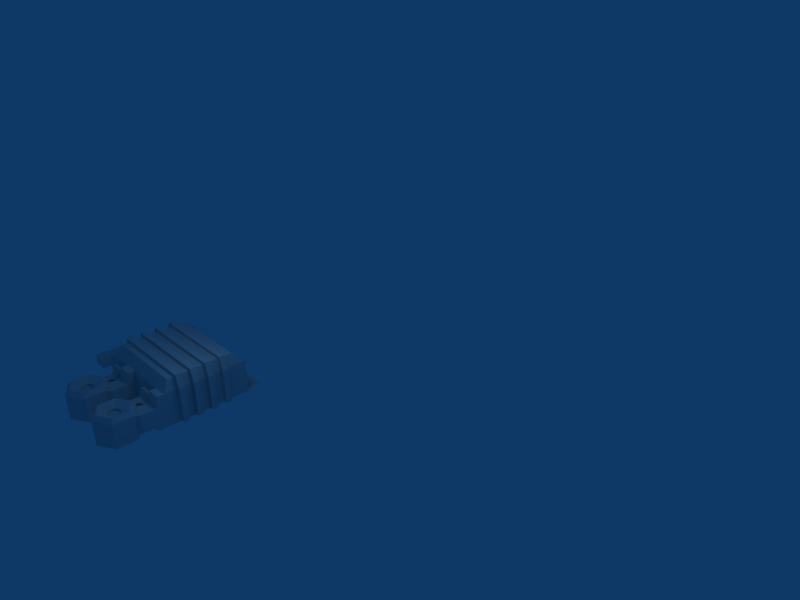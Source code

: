 # Source: model.blend  (saved by Blender 2.48.1; exported with 4.5.12 LTS)
import bpy
from mathutils import Matrix  # noqa: F401  (used for matrix-valued properties, if any)

bpy.ops.wm.read_factory_settings(use_empty=True)
scene = bpy.context.scene
scene.name = 'Scene'

# ---- collections
col_collection_1 = bpy.data.collections.new('Collection 1'); scene.collection.children.link(col_collection_1)

# ---- materials (node trees are filled in below, after node groups)
mat_material = bpy.data.materials.new('Material')
mat_material.alpha_threshold = 0.0
mat_material.roughness = 0.5
mat_material.line_color = (0.0, 0.0, 0.0, 1.0)

# ---- material node trees

# ---- world
world_world = bpy.data.worlds.new('World'); scene.world = world_world
world_world.color = (0.05656, 0.2208, 0.4)
world_world.use_sun_shadow = False
world_world.sun_shadow_jitter_overblur = 0.0
world_world.cycles.sampling_method = 'MANUAL'
world_world.cycles.sample_map_resolution = 256

# ---- cameras
cam_camera = bpy.data.cameras.new('Camera')
cam_camera.passepartout_alpha = 0.2
cam_camera.clip_end = 100.0
cam_camera.lens = 35.0
cam_camera.ortho_scale = 7.314
cam_camera.show_passepartout = False
cam_camera.show_safe_areas = True
cam_camera.dof.focus_distance = 0.0
cam_camera.dof.aperture_fstop = 128.0

# ---- lights
light_spot = bpy.data.lights.new('Spot', 'POINT')
light_spot.transmission_factor = 0.0
light_spot.cutoff_distance = 30.0
light_spot.energy = 100.0
light_spot.shadow_buffer_clip_start = 1.001
light_spot.shadow_soft_size = 1.0
light_spot.shadow_maximum_resolution = 0.006
light_spot.use_absolute_resolution = True
light_spot.cycles.use_multiple_importance_sampling = False

# ---- meshes
me_cube_001 = bpy.data.meshes.new('Cube.001')
me_cube_001.from_pydata([(4.731, -2.31, 0.7095), (4.208, -2.31, 0.01421), (5.095, -2.31, 0.7095), (5.185, -2.31, 0.01421), (4.208, -4.05, 0.01421), (4.731, -4.05, 0.7095), (5.185, -4.05, 0.01421), (5.095, -4.05, 0.7095), (5.095, -0.7849, 0.7095), (5.185, -0.7849, 0.01421), (4.731, -0.7849, 0.7095), (4.208, -0.7849, 0.01421), (5.185, 0.9551, 0.01421), (5.095, 0.9551, 0.7095), (4.208, 0.9551, 0.01421), (4.731, 0.9551, 0.7095), (-2.529, 4.309, 0.01054), (-3.701, 4.986, 0.01054), (-4.874, 4.309, 0.01054), (-4.874, 2.955, 0.01054), (-3.701, 2.278, 0.01054), (-2.529, 2.955, 0.01054), (-3.33, 3.418, 1.678), (-2.763, 3.09, 1.949), (-2.529, 2.955, 1.678), (-3.701, 3.204, 1.678), (-3.701, 2.549, 1.949), (-3.701, 2.278, 1.678), (-4.072, 3.418, 1.678), (-4.64, 3.09, 1.949), (-4.874, 2.955, 1.678), (-4.072, 3.846, 1.678), (-4.64, 4.174, 1.949), (-4.874, 4.309, 1.678), (-3.701, 4.06, 1.678), (-3.701, 4.715, 1.949), (-3.701, 4.986, 1.678), (-3.33, 3.846, 1.678), (-2.763, 4.174, 1.949), (-2.529, 4.309, 1.678), (-3.701, 3.632, 1.532), (-3.33, 3.846, 1.532), (-3.701, 4.06, 1.532), (-4.072, 3.846, 1.532), (-4.072, 3.418, 1.532), (-3.701, 3.204, 1.532), (-3.33, 3.418, 1.532), (-3.415, 2.443, 0.5418), (-3.415, 2.443, 1.311), (-2.815, 2.79, 1.311), (-2.815, 2.79, 0.5418), (-3.263, 2.223, 0.5418), (-2.649, 2.56, 0.5418), (-2.649, 2.56, 1.311), (-3.263, 2.223, 1.311), (-3.269, 1.951, 1.311), (-3.269, 1.951, 0.5418), (-2.649, 1.951, 1.311), (-2.649, 1.951, 0.5418), (-4.768, 2.894, 1.543), (-3.807, 2.339, 1.543), (-3.807, 2.339, 0.31), (-4.768, 2.894, 0.31), (-4.926, 2.621, 0.31), (-3.964, 2.067, 0.31), (-3.964, 2.067, 1.543), (-4.926, 2.621, 1.543), (-4.924, 1.951, 1.543), (-3.967, 1.951, 1.543), (-3.967, 1.951, 0.31), (-4.924, 1.951, 0.31), (-4.924, 1.717, 0.01039), (-3.967, 1.717, 0.01039), (-3.967, 1.717, 1.543), (-4.924, 1.717, 1.543), (-4.924, 1.599, 1.543), (-3.967, 1.599, 1.543), (-3.967, 1.599, 0.01039), (-4.924, 1.599, 0.01039), (-4.924, 1.467, 0.01039), (-3.967, 1.467, 0.01039), (-3.967, 1.467, 2.279), (-4.924, 1.467, 2.279), (-4.924, 1.05, 2.279), (-3.967, 1.052, 2.279), (-3.967, 1.052, 0.01039), (-4.924, 1.05, 0.01039), (-2.638, 1.718, 0.5418), (-2.638, 1.718, 1.311), (-3.794, 1.718, 0.5418), (-3.794, 1.718, 1.311), (-3.794, 1.604, 1.311), (-3.794, 1.604, 0.0107), (-2.638, 1.604, 1.311), (-2.638, 1.604, 0.0107), (-2.638, 1.38, 0.0107), (-2.638, 1.38, 1.85), (-3.794, 1.38, 0.0107), (-3.794, 1.38, 1.85), (-2.649, 1.056, 0.0107), (-2.649, 1.056, 1.85), (-3.779, 1.051, 0.0107), (-3.779, 1.051, 1.85), (-2.442, 1.05, 0.01039), (-2.442, 1.05, 2.279), (-4.924, -4.559, 2.279), (-4.924, -4.559, 0.01039), (-1.845, -3.788, 3.026), (-4.707, -3.788, 3.026), (-4.707, 0.6146, 3.026), (-1.845, 0.6146, 3.026), (-1.845, 0.1744, 3.026), (-4.707, 0.1744, 3.026), (-4.924, 0.1813, 2.279), (-4.924, 0.1813, 0.01039), (-1.845, -0.2218, 3.026), (-4.707, -0.2218, 3.026), (-4.924, -0.2294, 2.279), (-4.924, -0.2294, 0.01039), (-1.845, -0.7923, 3.026), (-4.707, -0.7923, 3.026), (-4.924, -0.7871, 2.279), (-4.924, -0.7871, 0.01039), (-1.845, -1.197, 3.026), (-4.707, -1.197, 3.026), (-4.924, -1.198, 2.279), (-4.924, -1.198, 0.01039), (-1.845, -1.767, 3.026), (-4.707, -1.767, 3.026), (-4.924, -1.768, 2.279), (-4.924, -1.768, 0.01039), (-1.845, -2.151, 3.026), (-4.707, -2.151, 3.026), (-4.924, -2.153, 2.279), (-4.924, -2.153, 0.01039), (-1.845, -2.773, 3.026), (-4.707, -2.773, 3.026), (-4.924, -2.774, 2.279), (-4.924, -2.774, 0.01039), (-1.845, -3.158, 3.026), (-4.707, -3.158, 3.026), (-4.924, -3.157, 2.279), (-4.924, -3.157, 0.01039), (-1.845, -3.158, 3.236), (-4.944, -3.158, 3.236), (-5.211, -3.157, 2.364), (-5.211, -3.157, 0.0104), (-5.211, -2.774, 0.0104), (-1.845, -2.773, 3.236), (-4.944, -2.773, 3.236), (-5.211, -2.774, 2.364), (-1.845, -2.151, 3.236), (-4.944, -2.151, 3.236), (-5.211, -2.153, 2.364), (-5.211, -2.153, 0.0104), (-5.211, -1.768, 0.0104), (-1.845, -1.767, 3.236), (-4.944, -1.767, 3.236), (-5.211, -1.768, 2.364), (-1.845, -1.197, 3.236), (-4.944, -1.197, 3.236), (-5.211, -1.198, 2.364), (-5.211, -1.198, 0.0104), (-5.211, -0.7871, 0.0104), (-1.845, -0.7923, 3.236), (-4.944, -0.7923, 3.236), (-5.211, -0.7871, 2.364), (-1.845, -0.2218, 3.236), (-4.944, -0.2218, 3.236), (-5.211, -0.2294, 2.364), (-5.211, -0.2294, 0.0104), (-5.211, 0.1813, 0.0104), (-1.845, 0.1744, 3.236), (-4.944, 0.1744, 3.236), (-5.211, 0.1813, 2.364), (-4.513, -4.071, 2.744), (-1.845, -4.071, 2.744), (-4.689, -4.56, 0.07807), (-1.845, -4.56, 0.07807), (-4.689, -4.56, 2.284), (-4.689, -3.919, 2.139), (-1.845, -3.919, 2.139), (-1.845, -3.919, 0.08668), (-4.689, -3.919, 0.08668), (-1.845, -3.718, 2.47), (-4.513, -3.718, 2.47), (-1.845, -5.156, 0.0696), (-4.689, -5.156, 0.0696), (-4.924, -5.617, 0.001913), (-1.845, -5.617, 0.001913), (-4.689, 0.5341, 0.08668), (-1.845, 0.5341, 0.08668), (-1.845, 0.5341, 2.139), (-4.689, 0.5341, 2.139), (0.9981, 0.5341, 2.139), (0.9981, 0.5341, 0.08668), (1.233, -5.617, 0.001913), (0.9981, -5.156, 0.0696), (0.8222, -3.718, 2.47), (0.9981, -3.919, 0.08668), (0.9981, -3.919, 2.139), (0.9981, -4.56, 2.284), (0.9981, -4.56, 0.07807), (0.8222, -4.071, 2.744), (1.508, 0.1814, 2.504), (1.253, 0.1744, 3.236), (1.508, -0.2238, 2.504), (1.253, -0.2218, 3.236), (1.508, -0.7871, 2.504), (1.253, -0.7923, 3.236), (1.508, -1.198, 2.504), (1.253, -1.197, 3.236), (1.508, -1.768, 2.504), (1.253, -1.767, 3.236), (1.508, -2.153, 2.504), (1.253, -2.151, 3.236), (1.508, -2.774, 2.504), (1.253, -2.773, 3.236), (1.508, -3.157, 2.504), (1.253, -3.158, 3.236), (1.016, -3.158, 3.026), (1.233, -3.157, 2.279), (1.016, -2.773, 3.026), (1.233, -2.774, 2.279), (1.016, -2.151, 3.026), (1.233, -2.153, 2.279), (1.016, -1.767, 3.026), (1.233, -1.768, 2.279), (1.016, -1.197, 3.026), (1.233, -1.198, 2.279), (1.016, -0.7923, 3.026), (1.233, -0.7871, 2.279), (1.016, -0.2218, 3.026), (1.233, -0.2238, 2.279), (1.016, 0.1744, 3.026), (1.233, 0.1814, 2.279), (1.016, 0.6146, 3.026), (1.016, -3.788, 3.026), (1.233, -4.559, 0.01039), (1.233, -4.559, 2.279), (1.233, 1.05, 2.279), (1.233, 1.05, 0.01039), (-0.1039, 1.051, 1.85), (-0.1039, 1.051, 0.0107), (1.026, 1.056, 1.85), (1.026, 1.056, 0.0107), (-0.1189, 1.38, 1.85), (-0.1189, 1.38, 0.0107), (1.037, 1.38, 1.85), (1.037, 1.38, 0.0107), (1.037, 1.604, 0.0107), (1.037, 1.604, 1.311), (-0.1189, 1.604, 0.0107), (-0.1189, 1.604, 1.311), (-0.1189, 1.718, 1.311), (-0.1189, 1.718, 0.5418), (1.037, 1.718, 1.311), (1.037, 1.718, 0.5418), (-1.249, 1.05, 0.01039), (-0.2919, 1.052, 0.01039), (-0.2919, 1.052, 2.279), (-1.249, 1.05, 2.279), (-1.249, 1.467, 2.279), (-0.2919, 1.467, 2.279), (-0.2919, 1.467, 0.01039), (-1.249, 1.467, 0.01039), (-1.249, 1.599, 0.01039), (-0.2919, 1.599, 0.01039), (-0.2919, 1.599, 1.543), (-1.249, 1.599, 1.543), (-1.249, 1.717, 1.543), (-0.2919, 1.717, 1.543), (-0.2919, 1.717, 0.01039), (-1.249, 1.717, 0.01039), (-1.249, 1.951, 0.31), (-0.2919, 1.951, 0.31), (-0.2919, 1.951, 1.543), (-1.249, 1.951, 1.543), (-1.251, 2.621, 1.543), (-0.2898, 2.067, 1.543), (-0.2898, 2.067, 0.31), (-1.251, 2.621, 0.31), (-1.094, 2.894, 0.31), (-0.1325, 2.339, 0.31), (-0.1325, 2.339, 1.543), (-1.094, 2.894, 1.543), (1.026, 1.951, 0.5418), (1.026, 1.951, 1.311), (0.406, 1.951, 0.5418), (0.406, 1.951, 1.311), (0.4116, 2.223, 1.311), (1.026, 2.56, 1.311), (1.026, 2.56, 0.5418), (0.4116, 2.223, 0.5418), (0.8594, 2.79, 0.5418), (0.8594, 2.79, 1.311), (0.2599, 2.443, 1.311), (0.2599, 2.443, 0.5418), (0.3442, 3.418, 1.532), (-0.02671, 3.204, 1.532), (-0.3976, 3.418, 1.532), (-0.3976, 3.846, 1.532), (-0.02671, 4.06, 1.532), (0.3442, 3.846, 1.532), (-0.02671, 3.632, 1.532), (1.146, 4.309, 1.678), (0.9114, 4.174, 1.949), (0.3442, 3.846, 1.678), (-0.02671, 4.986, 1.678), (-0.02671, 4.715, 1.949), (-0.02671, 4.06, 1.678), (-1.199, 4.309, 1.678), (-0.9649, 4.174, 1.949), (-0.3976, 3.846, 1.678), (-1.199, 2.955, 1.678), (-0.9649, 3.09, 1.949), (-0.3976, 3.418, 1.678), (-0.02671, 2.278, 1.678), (-0.02671, 2.549, 1.949), (-0.02671, 3.204, 1.678), (1.146, 2.955, 1.678), (0.9114, 3.09, 1.949), (0.3442, 3.418, 1.678), (1.146, 2.955, 0.01054), (-0.02671, 2.278, 0.01054), (-1.199, 2.955, 0.01054), (-1.199, 4.309, 0.01054), (-0.02671, 4.986, 0.01054), (1.146, 4.309, 0.01054), (2.494, 0.9952, 0.05463), (2.494, 0.9952, 1.756), (2.494, -4.615, 1.756), (2.494, -4.615, 0.05463), (2.493, 0.1261, 1.756), (2.494, 0.1261, 0.05463), (2.493, -0.2792, 1.756), (2.494, -0.2792, 0.05463), (2.493, -0.8424, 1.756), (2.494, -0.8424, 0.05463), (2.493, -1.253, 1.756), (2.494, -1.253, 0.05463), (2.493, -1.823, 1.756), (2.494, -1.823, 0.05463), (2.493, -2.209, 1.756), (2.494, -2.209, 0.05463), (2.494, -2.829, 1.756), (2.494, -2.829, 0.05463), (2.494, -3.212, 1.756), (2.494, -3.212, 0.05463), (2.781, -3.212, 0.05464), (2.781, -2.829, 0.05464), (2.781, -2.209, 0.05464), (2.781, -1.823, 0.05464), (2.781, -1.253, 0.05464), (2.781, -0.8424, 0.05464), (2.781, -0.2792, 0.05464), (2.781, 0.1261, 0.05464)], [], [(0, 2, 3, 1), (5, 0, 1, 4), (2, 7, 6, 3), (0, 5, 7, 2), (8, 13, 15, 10), (13, 8, 9, 12), (10, 15, 14, 11), (15, 13, 12, 14), (8, 10, 11, 9), (21, 16, 39, 24), (18, 19, 30, 33), (17, 18, 33, 36), (16, 17, 36, 39), (36, 35, 38, 39), (35, 34, 37, 38), (33, 32, 35, 36), (32, 31, 34, 35), (30, 29, 32, 33), (29, 28, 31, 32), (27, 26, 29, 30), (26, 25, 28, 29), (24, 23, 26, 27), (23, 22, 25, 26), (39, 38, 23, 24), (38, 37, 22, 23), (37, 34, 42, 41), (34, 31, 43, 42), (31, 28, 44, 43), (28, 25, 45, 44), (25, 22, 46, 45), (22, 37, 41, 46), (42, 40, 41), (46, 41, 40), (46, 40, 45), (45, 40, 44), (43, 40, 42), (44, 40, 43), (27, 20, 47, 48), (24, 27, 48, 49), (21, 24, 49, 50), (20, 21, 50, 47), (50, 49, 53, 52), (49, 48, 54, 53), (48, 47, 51, 54), (54, 51, 56, 55), (53, 54, 55, 57), (52, 53, 57, 58), (30, 19, 62, 59), (27, 30, 59, 60), (20, 27, 60, 61), (19, 20, 61, 62), (61, 60, 65, 64), (60, 59, 66, 65), (59, 62, 63, 66), (66, 63, 70, 67), (65, 66, 67, 68), (64, 65, 68, 69), (70, 69, 72, 71), (69, 68, 73, 72), (68, 67, 74, 73), (67, 70, 71, 74), (74, 71, 78, 75), (73, 74, 75, 76), (72, 73, 76, 77), (77, 76, 81, 80), (76, 75, 82, 81), (75, 78, 79, 82), (82, 79, 86, 83), (81, 82, 83, 84), (80, 81, 84, 85), (58, 57, 88, 87), (57, 55, 90, 88), (55, 56, 89, 90), (90, 89, 92, 91), (88, 90, 91, 93), (87, 88, 93, 94), (89, 87, 94, 92), (94, 93, 96, 95), (93, 91, 98, 96), (91, 92, 97, 98), (95, 96, 100, 99), (96, 98, 102, 100), (98, 97, 101, 102), (101, 99, 100, 102), (85, 84, 104, 103), (83, 109, 84), (84, 109, 110), (84, 110, 104), (86, 114, 113, 83), (83, 113, 112, 109), (109, 112, 111, 110), (118, 122, 121, 117), (117, 121, 120, 116), (116, 120, 119, 115), (126, 130, 129, 125), (125, 129, 128, 124), (124, 128, 127, 123), (134, 138, 137, 133), (133, 137, 136, 132), (132, 136, 135, 131), (142, 106, 105, 141), (141, 105, 108, 140), (140, 108, 107, 139), (140, 139, 143, 144), (141, 140, 144, 145), (142, 141, 145, 146), (135, 136, 149, 148), (136, 137, 150, 149), (137, 138, 147, 150), (132, 131, 151, 152), (133, 132, 152, 153), (134, 133, 153, 154), (127, 128, 157, 156), (128, 129, 158, 157), (129, 130, 155, 158), (124, 123, 159, 160), (125, 124, 160, 161), (126, 125, 161, 162), (119, 120, 165, 164), (120, 121, 166, 165), (121, 122, 163, 166), (116, 115, 167, 168), (117, 116, 168, 169), (118, 117, 169, 170), (111, 112, 173, 172), (112, 113, 174, 173), (113, 114, 171, 174), (149, 144, 143, 148), (150, 145, 144, 149), (147, 146, 145, 150), (157, 152, 151, 156), (158, 153, 152, 157), (155, 154, 153, 158), (165, 160, 159, 164), (166, 161, 160, 165), (163, 162, 161, 166), (173, 168, 167, 172), (174, 169, 168, 173), (171, 170, 169, 174), (108, 105, 179, 175), (107, 108, 175, 176), (105, 106, 177, 179), (179, 177, 183, 180), (177, 178, 182, 183), (176, 175, 185, 184), (175, 179, 180, 185), (180, 181, 184, 185), (177, 106, 188, 187), (178, 177, 187, 186), (188, 189, 186, 187), (181, 180, 193, 192), (183, 182, 191, 190), (180, 183, 190, 193), (193, 190, 191, 192), (192, 191, 195, 194), (199, 200, 194, 195), (182, 199, 195, 191), (200, 181, 192, 194), (189, 196, 197, 186), (238, 202, 197, 196), (202, 178, 186, 197), (181, 200, 198, 184), (203, 176, 184, 198), (201, 203, 198, 200), (178, 202, 199, 182), (202, 201, 200, 199), (238, 239, 201, 202), (239, 237, 203, 201), (237, 107, 176, 203), (206, 204, 205, 207), (172, 167, 207, 205), (210, 208, 209, 211), (164, 159, 211, 209), (214, 212, 213, 215), (156, 151, 215, 213), (218, 216, 217, 219), (148, 143, 219, 217), (235, 234, 205, 204), (234, 111, 172, 205), (232, 233, 206, 207), (115, 232, 207, 167), (231, 230, 209, 208), (230, 119, 164, 209), (228, 229, 210, 211), (123, 228, 211, 159), (227, 226, 213, 212), (226, 127, 156, 213), (224, 225, 214, 215), (131, 224, 215, 151), (223, 222, 217, 216), (222, 135, 148, 217), (220, 221, 218, 219), (139, 220, 219, 143), (139, 107, 237, 220), (239, 221, 220, 237), (131, 135, 222, 224), (223, 225, 224, 222), (123, 127, 226, 228), (227, 229, 228, 226), (115, 119, 230, 232), (231, 233, 232, 230), (110, 111, 234, 236), (235, 240, 236, 234), (260, 236, 240), (260, 110, 236), (261, 110, 260), (259, 260, 240, 241), (243, 245, 244, 242), (246, 247, 243, 242), (248, 246, 242, 244), (249, 248, 244, 245), (253, 252, 247, 246), (251, 253, 246, 248), (250, 251, 248, 249), (255, 257, 250, 252), (257, 256, 251, 250), (256, 254, 253, 251), (254, 255, 252, 253), (289, 288, 255, 254), (287, 289, 254, 256), (286, 287, 256, 257), (264, 263, 260, 259), (263, 262, 261, 260), (262, 265, 258, 261), (269, 266, 265, 262), (268, 269, 262, 263), (267, 268, 263, 264), (272, 271, 268, 267), (271, 270, 269, 268), (270, 273, 266, 269), (277, 274, 273, 270), (276, 277, 270, 271), (275, 276, 271, 272), (274, 275, 272, 273), (280, 279, 276, 275), (279, 278, 277, 276), (278, 281, 274, 277), (285, 282, 281, 278), (284, 285, 278, 279), (283, 284, 279, 280), (325, 324, 283, 282), (324, 317, 284, 283), (317, 314, 285, 284), (314, 325, 282, 285), (292, 291, 287, 286), (291, 290, 289, 287), (290, 293, 288, 289), (296, 297, 293, 290), (295, 296, 290, 291), (294, 295, 291, 292), (324, 323, 294, 297), (323, 320, 295, 294), (320, 317, 296, 295), (317, 324, 297, 296), (300, 304, 301), (301, 304, 302), (299, 304, 300), (298, 304, 299), (298, 303, 304), (302, 304, 303), (322, 307, 303, 298), (319, 322, 298, 299), (316, 319, 299, 300), (313, 316, 300, 301), (310, 313, 301, 302), (307, 310, 302, 303), (306, 307, 322, 321), (305, 306, 321, 320), (321, 322, 319, 318), (320, 321, 318, 317), (318, 319, 316, 315), (317, 318, 315, 314), (315, 316, 313, 312), (314, 315, 312, 311), (312, 313, 310, 309), (311, 312, 309, 308), (309, 310, 307, 306), (308, 309, 306, 305), (328, 327, 308, 305), (327, 326, 311, 308), (326, 325, 314, 311), (323, 328, 305, 320), (104, 110, 261), (103, 104, 261, 258), (241, 240, 330, 329), (239, 238, 332, 331), (240, 235, 333, 330), (233, 231, 337, 335), (229, 227, 341, 339), (225, 223, 345, 343), (221, 239, 331, 347), (218, 221, 347), (223, 216, 345), (214, 225, 343), (227, 212, 341), (210, 229, 339), (231, 208, 337), (206, 233, 335), (235, 204, 333), (216, 218, 347, 345), (212, 214, 343, 341), (208, 210, 339, 337), (204, 206, 335, 333), (333, 335, 355, 356), (337, 339, 353, 354), (341, 343, 351, 352), (345, 347, 349, 350), (334, 333, 356), (335, 336, 355), (338, 337, 354), (339, 340, 353), (342, 341, 352), (343, 344, 351), (346, 345, 350), (347, 348, 349), (347, 331, 332, 348), (343, 345, 346, 344), (339, 341, 342, 340), (335, 337, 338, 336), (330, 333, 334, 329), (4, 6, 7, 5)])
_uv = me_cube_001.uv_layers.new(name='UVTex')
_uv.uv.foreach_set('vector', [0.04373, 0.6763, 0.04377, 0.6885, 0.02058, 0.6916, 0.02048, 0.6589, 0.04103, 0.8919, 0.04086, 0.9505, 0.01719, 0.9505, 0.01737, 0.8919, 0.8668, 0.5136, 0.8669, 0.5722, 0.8436, 0.5723, 0.8435, 0.5137, 0.7215, 0.5723, 0.7213, 0.5137, 0.7334, 0.5136, 0.7336, 0.5722, 0.7357, 0.231, 0.7358, 0.2896, 0.7237, 0.2897, 0.7235, 0.2311, 0.2393, 0.008417, 0.2395, 0.06699, 0.2162, 0.06703, 0.216, 0.008453, 0.7655, 0.8922, 0.7654, 0.9508, 0.7417, 0.9507, 0.7419, 0.8921, 0.6356, 0.6751, 0.6356, 0.6873, 0.6124, 0.6904, 0.6123, 0.6577, 0.2487, 0.6624, 0.2487, 0.6746, 0.2256, 0.6923, 0.2255, 0.6594, 0.8375, 0.9578, 0.7923, 0.9577, 0.7925, 0.9016, 0.8377, 0.9018, 0.4669, 0.9137, 0.5121, 0.9135, 0.5123, 0.9697, 0.4671, 0.9698, 0.02063, 0.838, 0.02048, 0.7965, 0.07613, 0.7963, 0.07628, 0.8378, 0.02071, 0.8751, 0.02063, 0.838, 0.07628, 0.8378, 0.07636, 0.8749, 0.2507, 0.4219, 0.2586, 0.4262, 0.2586, 0.4626, 0.2507, 0.4674, 0.6938, 0.8692, 0.6937, 0.8471, 0.7061, 0.8399, 0.725, 0.8508, 0.07613, 0.7963, 0.08518, 0.8037, 0.0853, 0.8369, 0.07628, 0.8378, 0.3378, 0.8146, 0.3186, 0.8256, 0.3063, 0.8184, 0.3065, 0.7963, 0.5123, 0.9697, 0.5078, 0.979, 0.4717, 0.9791, 0.4671, 0.9698, 0.3378, 0.851, 0.3186, 0.8401, 0.3186, 0.8256, 0.3378, 0.8146, 0.7975, 0.8349, 0.8065, 0.8353, 0.8064, 0.8676, 0.7974, 0.8753, 0.3065, 0.8693, 0.3062, 0.8473, 0.3186, 0.8401, 0.3378, 0.851, 0.3251, 0.4219, 0.3331, 0.4266, 0.3331, 0.4631, 0.3251, 0.4675, 0.7249, 0.8144, 0.706, 0.8255, 0.6936, 0.8183, 0.6936, 0.7962, 0.7925, 0.9016, 0.7972, 0.8921, 0.8333, 0.8923, 0.8377, 0.9018, 0.725, 0.8508, 0.7061, 0.8399, 0.706, 0.8255, 0.7249, 0.8144, 0.2661, 0.3459, 0.2661, 0.3587, 0.2612, 0.3587, 0.2612, 0.3459, 0.2661, 0.3587, 0.2661, 0.3708, 0.2613, 0.3708, 0.2612, 0.3587, 0.2422, 0.2323, 0.2422, 0.2467, 0.2373, 0.2467, 0.2373, 0.2323, 0.2187, 0.3455, 0.2187, 0.3572, 0.2138, 0.3572, 0.2138, 0.3455, 0.2187, 0.3572, 0.2188, 0.3703, 0.2139, 0.3703, 0.2138, 0.3572, 0.3129, 0.2323, 0.3128, 0.2467, 0.3079, 0.2467, 0.308, 0.2323, 0.6393, 0.3673, 0.6269, 0.3745, 0.6269, 0.3601, 0.6146, 0.3673, 0.6269, 0.3601, 0.6269, 0.3745, 0.6146, 0.3673, 0.6269, 0.3745, 0.6146, 0.3817, 0.6146, 0.3817, 0.6269, 0.3745, 0.627, 0.3889, 0.6393, 0.3817, 0.6269, 0.3745, 0.6393, 0.3673, 0.627, 0.3889, 0.6269, 0.3745, 0.6393, 0.3817, 0.7975, 0.8349, 0.7418, 0.8347, 0.7596, 0.8254, 0.7852, 0.8255, 0.7976, 0.7964, 0.7975, 0.8349, 0.7852, 0.8255, 0.7853, 0.8058, 0.742, 0.7962, 0.7976, 0.7964, 0.7853, 0.8058, 0.7596, 0.8057, 0.7418, 0.8347, 0.742, 0.7962, 0.7596, 0.8057, 0.7596, 0.8254, 0.1392, 0.9354, 0.1393, 0.9096, 0.1469, 0.9099, 0.1468, 0.9357, 0.7408, 0.6843, 0.7608, 0.696, 0.7557, 0.7034, 0.7353, 0.692, 0.3536, 0.3759, 0.3535, 0.35, 0.3609, 0.3502, 0.361, 0.376, 0.361, 0.376, 0.3609, 0.3502, 0.37, 0.3501, 0.3701, 0.376, 0.7353, 0.692, 0.7557, 0.7034, 0.7559, 0.7126, 0.7352, 0.7125, 0.1468, 0.9357, 0.1469, 0.9099, 0.1672, 0.9099, 0.1671, 0.9358, 0.7974, 0.8753, 0.7417, 0.8751, 0.7517, 0.8715, 0.7928, 0.8716, 0.7975, 0.8349, 0.7974, 0.8753, 0.7928, 0.8716, 0.7929, 0.8385, 0.7418, 0.8347, 0.7975, 0.8349, 0.7929, 0.8385, 0.7518, 0.8384, 0.7417, 0.8751, 0.7418, 0.8347, 0.7518, 0.8384, 0.7517, 0.8715, 0.6553, 0.9019, 0.6555, 0.9434, 0.6463, 0.9436, 0.6462, 0.9022, 0.02048, 0.7164, 0.05261, 0.6978, 0.05783, 0.707, 0.0257, 0.7256, 0.4671, 0.847, 0.4669, 0.8055, 0.476, 0.8053, 0.4762, 0.8468, 0.4762, 0.8468, 0.476, 0.8053, 0.4984, 0.8052, 0.4985, 0.8467, 0.0257, 0.7256, 0.05783, 0.707, 0.05771, 0.7295, 0.02576, 0.7294, 0.6462, 0.9022, 0.6463, 0.9436, 0.6425, 0.9436, 0.6424, 0.9022, 0.2238, 0.3775, 0.2239, 0.4096, 0.2139, 0.4088, 0.2138, 0.3767, 0.6424, 0.9022, 0.6425, 0.9436, 0.6347, 0.9437, 0.6345, 0.8921, 0.02576, 0.7294, 0.05771, 0.7295, 0.05768, 0.7374, 0.02574, 0.7373, 0.4985, 0.8467, 0.4984, 0.8052, 0.5062, 0.7951, 0.5063, 0.8467, 0.5063, 0.8467, 0.5062, 0.7951, 0.5101, 0.7951, 0.5103, 0.8467, 0.02574, 0.7373, 0.05768, 0.7374, 0.05767, 0.7414, 0.02572, 0.7413, 0.6345, 0.8921, 0.6347, 0.9437, 0.6307, 0.9437, 0.6306, 0.8921, 0.6306, 0.8921, 0.6307, 0.9437, 0.6264, 0.9684, 0.6262, 0.8922, 0.3202, 0.6903, 0.3203, 0.6582, 0.3448, 0.6579, 0.3447, 0.6899, 0.5103, 0.8467, 0.5101, 0.7951, 0.5145, 0.7951, 0.5148, 0.8714, 0.5148, 0.8714, 0.5145, 0.7951, 0.5284, 0.7951, 0.5286, 0.8714, 0.02219, 0.3747, 0.02229, 0.4069, 0.0084, 0.4069, 0.008342, 0.3747, 0.6262, 0.8922, 0.6264, 0.9684, 0.6125, 0.9685, 0.6123, 0.8922, 0.1671, 0.9358, 0.1672, 0.9099, 0.175, 0.91, 0.1749, 0.9358, 0.7352, 0.7125, 0.7559, 0.7126, 0.7734, 0.7205, 0.7348, 0.7204, 0.3078, 0.2324, 0.3078, 0.2582, 0.2896, 0.2582, 0.2897, 0.2323, 0.8377, 0.8145, 0.8376, 0.8403, 0.8337, 0.8582, 0.8339, 0.8144, 0.7348, 0.7204, 0.7734, 0.7205, 0.7734, 0.7243, 0.7348, 0.7242, 0.1749, 0.9358, 0.175, 0.91, 0.1788, 0.91, 0.1787, 0.9537, 0.1747, 0.2326, 0.1749, 0.2714, 0.1571, 0.271, 0.157, 0.2323, 0.1787, 0.9537, 0.1788, 0.91, 0.1863, 0.8919, 0.1861, 0.9537, 0.1587, 0.4403, 0.1588, 0.4015, 0.1768, 0.4009, 0.1767, 0.4396, 0.8339, 0.8144, 0.8337, 0.8582, 0.8263, 0.8582, 0.8265, 0.7963, 0.1861, 0.9537, 0.1863, 0.8919, 0.1971, 0.8919, 0.1969, 0.9538, 0.274, 0.3991, 0.2741, 0.438, 0.2631, 0.4375, 0.2632, 0.3995, 0.8265, 0.7963, 0.8263, 0.8582, 0.8153, 0.8581, 0.8155, 0.7962, 0.9538, 0.6445, 0.9915, 0.6444, 0.9917, 0.7063, 0.954, 0.7064, 0.7997, 0.2805, 0.8754, 0.2803, 0.8756, 0.3314, 0.7999, 0.3316, 0.8753, 0.2482, 0.9003, 0.254, 0.8754, 0.2803, 0.8754, 0.2803, 0.9003, 0.254, 0.9006, 0.3498, 0.8754, 0.2803, 0.9006, 0.3498, 0.8756, 0.3314, 0.5284, 0.7951, 0.5574, 0.795, 0.5576, 0.8713, 0.5286, 0.8714, 0.5286, 0.8714, 0.5576, 0.8713, 0.558, 0.8967, 0.5433, 0.8967, 0.9371, 0.7063, 0.9225, 0.7064, 0.9222, 0.61, 0.9368, 0.61, 0.3824, 0.515, 0.401, 0.515, 0.4013, 0.5913, 0.3826, 0.5914, 0.3826, 0.5914, 0.4013, 0.5913, 0.4015, 0.6167, 0.3825, 0.6167, 0.9337, 0.216, 0.9146, 0.216, 0.9143, 0.1197, 0.9334, 0.1197, 0.5763, 0.5137, 0.5953, 0.5136, 0.5956, 0.59, 0.5766, 0.59, 0.5766, 0.59, 0.5956, 0.59, 0.5956, 0.6153, 0.5766, 0.6154, 0.5979, 0.425, 0.5789, 0.4251, 0.5786, 0.3287, 0.5976, 0.3287, 0.4182, 0.795, 0.4389, 0.795, 0.4391, 0.8713, 0.4184, 0.8714, 0.4184, 0.8714, 0.4391, 0.8713, 0.4392, 0.8967, 0.4184, 0.8967, 0.9049, 0.9159, 0.8842, 0.916, 0.8839, 0.8196, 0.9046, 0.8196, 0.3545, 0.7965, 0.4013, 0.7963, 0.4015, 0.8726, 0.3547, 0.8728, 0.3547, 0.8728, 0.4015, 0.8726, 0.3759, 0.8981, 0.3549, 0.8982, 0.9052, 0.7063, 0.8842, 0.7064, 0.8839, 0.61, 0.9049, 0.61, 0.3101, 0.4585, 0.2884, 0.3648, 0.2952, 0.3632, 0.3187, 0.4646, 0.2875, 0.4713, 0.3101, 0.4585, 0.3187, 0.4646, 0.2924, 0.4801, 0.2138, 0.4888, 0.2875, 0.4713, 0.2924, 0.4801, 0.216, 0.4981, 0.09514, 0.6479, 0.1168, 0.5545, 0.1254, 0.5484, 0.102, 0.6495, 0.1168, 0.5545, 0.09417, 0.5417, 0.09911, 0.533, 0.1254, 0.5484, 0.09417, 0.5417, 0.02048, 0.5243, 0.02266, 0.5149, 0.09911, 0.533, 0.1047, 0.4584, 0.08292, 0.3647, 0.08973, 0.3631, 0.1133, 0.4646, 0.08203, 0.4713, 0.1047, 0.4584, 0.1133, 0.4646, 0.08698, 0.48, 0.008342, 0.4887, 0.08203, 0.4713, 0.08698, 0.48, 0.01052, 0.4981, 0.4929, 0.3652, 0.5145, 0.2719, 0.5231, 0.2658, 0.4997, 0.3669, 0.5145, 0.2719, 0.4919, 0.2591, 0.4968, 0.2504, 0.5231, 0.2658, 0.4919, 0.2591, 0.4182, 0.2417, 0.4204, 0.2323, 0.4968, 0.2504, 0.7109, 0.4571, 0.6891, 0.3634, 0.696, 0.3618, 0.7195, 0.4633, 0.6882, 0.47, 0.7109, 0.4571, 0.7195, 0.4633, 0.6932, 0.4787, 0.6146, 0.4874, 0.6882, 0.47, 0.6932, 0.4787, 0.6167, 0.4968, 0.4929, 0.6466, 0.5145, 0.5532, 0.5232, 0.5471, 0.4997, 0.6482, 0.5145, 0.5532, 0.4919, 0.5404, 0.4968, 0.5317, 0.5232, 0.5471, 0.4919, 0.5404, 0.4182, 0.523, 0.4204, 0.5136, 0.4968, 0.5317, 0.7086, 0.7398, 0.6869, 0.646, 0.6937, 0.6444, 0.7173, 0.7459, 0.686, 0.7526, 0.7086, 0.7398, 0.7173, 0.7459, 0.6909, 0.7613, 0.6123, 0.77, 0.686, 0.7526, 0.6909, 0.7613, 0.6145, 0.7794, 0.3002, 0.6479, 0.3218, 0.5546, 0.3304, 0.5484, 0.307, 0.6495, 0.3218, 0.5546, 0.2992, 0.5418, 0.3041, 0.5331, 0.3304, 0.5484, 0.2992, 0.5418, 0.2255, 0.5243, 0.2277, 0.515, 0.3041, 0.5331, 0.9639, 0.2319, 0.951, 0.232, 0.9507, 0.1277, 0.9635, 0.1276, 0.2675, 0.03805, 0.2547, 0.03801, 0.2548, 0.008417, 0.2676, 0.008456, 0.2673, 0.1173, 0.2545, 0.1172, 0.2547, 0.03801, 0.2675, 0.03805, 0.9659, 0.9318, 0.9531, 0.9319, 0.9528, 0.8276, 0.9656, 0.8275, 0.5337, 0.5929, 0.5465, 0.5928, 0.5465, 0.6224, 0.5337, 0.6225, 0.5334, 0.5137, 0.5463, 0.5136, 0.5465, 0.5928, 0.5337, 0.5929, 0.9358, 0.9318, 0.9223, 0.9319, 0.9219, 0.8276, 0.9354, 0.8275, 0.6202, 0.05826, 0.6064, 0.05822, 0.6066, 0.02863, 0.6201, 0.02867, 0.6199, 0.1375, 0.6062, 0.1374, 0.6064, 0.05822, 0.6202, 0.05826, 0.9635, 0.4968, 0.9503, 0.4968, 0.95, 0.3925, 0.9632, 0.3925, 0.7688, 0.05825, 0.7551, 0.05821, 0.7554, 0.02861, 0.7687, 0.02865, 0.7686, 0.1375, 0.7549, 0.1374, 0.7551, 0.05821, 0.7688, 0.05825, 0.8972, 0.2094, 0.8713, 0.216, 0.8712, 0.2081, 0.8877, 0.2027, 0.8973, 0.1131, 0.8972, 0.2094, 0.8877, 0.2027, 0.8877, 0.1129, 0.6896, 0.3074, 0.6893, 0.231, 0.6972, 0.2333, 0.6974, 0.3076, 0.5617, 0.2003, 0.4881, 0.2001, 0.4885, 0.1785, 0.5569, 0.1788, 0.01629, 0.04398, 0.1112, 0.04368, 0.1112, 0.06526, 0.01636, 0.06555, 0.8548, 0.8276, 0.8546, 0.7378, 0.8664, 0.7378, 0.8666, 0.8276, 0.5768, 0.1839, 0.5617, 0.2003, 0.5569, 0.1788, 0.5677, 0.1719, 0.9028, 0.4395, 0.9031, 0.3439, 0.9142, 0.3442, 0.9139, 0.4339, 0.01629, 0.04398, 0.00845, 0.04402, 0.008342, 0.008417, 0.01623, 0.02391, 0.1112, 0.04368, 0.01629, 0.04398, 0.01623, 0.02391, 0.1111, 0.02362, 0.8044, 0.7209, 0.8042, 0.6173, 0.8196, 0.6173, 0.8198, 0.713, 0.3226, 0.1046, 0.3223, 0.008877, 0.4709, 0.008417, 0.4712, 0.1041, 0.01636, 0.06555, 0.1112, 0.06526, 0.1117, 0.2152, 0.01681, 0.2155, 0.5569, 0.1788, 0.4885, 0.1785, 0.4891, 0.02863, 0.5575, 0.02884, 0.8546, 0.2001, 0.7861, 0.2003, 0.7858, 0.1047, 0.8543, 0.1045, 0.8543, 0.1045, 0.7858, 0.1047, 0.7855, 0.009044, 0.854, 0.008832, 0.6372, 0.05042, 0.7057, 0.0502, 0.7061, 0.2001, 0.6377, 0.2003, 0.1112, 0.06526, 0.2061, 0.06497, 0.2066, 0.2149, 0.1117, 0.2152, 0.3229, 0.2003, 0.3226, 0.1046, 0.4712, 0.1041, 0.4715, 0.1999, 0.8042, 0.6173, 0.804, 0.5137, 0.8194, 0.5216, 0.8196, 0.6173, 0.8392, 0.5136, 0.8393, 0.5216, 0.8194, 0.5216, 0.804, 0.5137, 0.206, 0.04339, 0.1112, 0.04368, 0.1111, 0.02362, 0.206, 0.02332, 0.9031, 0.3439, 0.9034, 0.2482, 0.9144, 0.2545, 0.9142, 0.3442, 0.8551, 0.9174, 0.8548, 0.8276, 0.8666, 0.8276, 0.8669, 0.9174, 0.7104, 0.02861, 0.7256, 0.04503, 0.7166, 0.05695, 0.7057, 0.0502, 0.1112, 0.04368, 0.206, 0.04339, 0.2061, 0.06497, 0.1112, 0.06526, 0.6368, 0.02884, 0.7104, 0.02861, 0.7057, 0.0502, 0.6372, 0.05042, 0.2791, 0.9661, 0.2794, 0.8897, 0.2872, 0.8895, 0.287, 0.9638, 0.8715, 0.008832, 0.8974, 0.01683, 0.8878, 0.02309, 0.8714, 0.01675, 0.8974, 0.01683, 0.8973, 0.1131, 0.8877, 0.1129, 0.8878, 0.02309, 0.3321, 0.3462, 0.3456, 0.3462, 0.3453, 0.3712, 0.3321, 0.3713, 0.9632, 0.3925, 0.95, 0.3925, 0.9497, 0.2882, 0.9629, 0.2881, 0.2138, 0.4602, 0.2275, 0.4601, 0.2273, 0.4851, 0.2138, 0.4852, 0.9354, 0.8275, 0.9219, 0.8276, 0.9216, 0.7233, 0.9351, 0.7232, 0.2705, 0.3462, 0.2833, 0.3462, 0.2834, 0.3712, 0.2706, 0.3713, 0.9656, 0.8275, 0.9528, 0.8276, 0.9524, 0.7233, 0.9652, 0.7232, 0.2706, 0.2323, 0.2833, 0.2323, 0.2833, 0.2573, 0.2705, 0.2574, 0.9635, 0.1276, 0.9507, 0.1277, 0.9504, 0.02335, 0.9632, 0.02331, 0.2525, 0.7426, 0.2785, 0.7412, 0.2835, 0.7506, 0.2578, 0.7533, 0.2785, 0.7412, 0.3002, 0.6479, 0.307, 0.6495, 0.2835, 0.7506, 0.6651, 0.5523, 0.6392, 0.5509, 0.6444, 0.5402, 0.6701, 0.543, 0.6869, 0.646, 0.6651, 0.5523, 0.6701, 0.543, 0.6937, 0.6444, 0.4452, 0.7412, 0.4712, 0.7399, 0.4762, 0.7492, 0.4505, 0.7519, 0.4712, 0.7399, 0.4929, 0.6466, 0.4997, 0.6482, 0.4762, 0.7492, 0.6674, 0.2697, 0.6414, 0.2683, 0.6467, 0.2576, 0.6724, 0.2603, 0.6891, 0.3634, 0.6674, 0.2697, 0.6724, 0.2603, 0.696, 0.3618, 0.4452, 0.4599, 0.4712, 0.4586, 0.4762, 0.4679, 0.4505, 0.4706, 0.4712, 0.4586, 0.4929, 0.3652, 0.4997, 0.3669, 0.4762, 0.4679, 0.06117, 0.271, 0.03522, 0.2696, 0.04047, 0.2589, 0.06618, 0.2616, 0.08292, 0.3647, 0.06117, 0.271, 0.06618, 0.2616, 0.08973, 0.3631, 0.04752, 0.7425, 0.07346, 0.7412, 0.07848, 0.7505, 0.05277, 0.7532, 0.07346, 0.7412, 0.09514, 0.6479, 0.102, 0.6495, 0.07848, 0.7505, 0.2666, 0.271, 0.2407, 0.2697, 0.2459, 0.259, 0.2716, 0.2617, 0.2884, 0.3648, 0.2666, 0.271, 0.2716, 0.2617, 0.2952, 0.3632, 0.9049, 0.61, 0.8839, 0.61, 0.8836, 0.5137, 0.9046, 0.5136, 0.6147, 0.4732, 0.6146, 0.4259, 0.6398, 0.426, 0.6399, 0.4472, 0.9046, 0.8196, 0.8839, 0.8196, 0.8836, 0.7233, 0.9044, 0.7232, 0.092, 0.2324, 0.1127, 0.2323, 0.1128, 0.2578, 0.09203, 0.2579, 0.5976, 0.3287, 0.5786, 0.3287, 0.5783, 0.2324, 0.5973, 0.2323, 0.3704, 0.4642, 0.3894, 0.4641, 0.3895, 0.4896, 0.3704, 0.4897, 0.9334, 0.1197, 0.9143, 0.1197, 0.9141, 0.02337, 0.9331, 0.02331, 0.3704, 0.3483, 0.3892, 0.3482, 0.3893, 0.3737, 0.3703, 0.3738, 0.9368, 0.61, 0.9222, 0.61, 0.9219, 0.5137, 0.9366, 0.5137, 0.7111, 0.392, 0.7111, 0.3627, 0.7364, 0.3774, 0.7364, 0.3922, 0.8758, 0.4034, 0.9008, 0.4457, 0.8759, 0.4545, 0.8758, 0.4034, 0.9006, 0.3498, 0.9008, 0.4457, 0.8757, 0.3713, 0.9006, 0.3498, 0.8758, 0.4034, 0.8001, 0.4036, 0.8758, 0.4034, 0.8759, 0.4545, 0.8002, 0.4547, 0.9538, 0.5138, 0.9915, 0.5137, 0.9917, 0.5756, 0.954, 0.5757, 0.5833, 0.02867, 0.5832, 0.09056, 0.5722, 0.09052, 0.5724, 0.02863, 0.3233, 0.3991, 0.3234, 0.438, 0.3125, 0.4375, 0.3125, 0.3995, 0.1046, 0.9537, 0.1048, 0.8919, 0.1156, 0.8919, 0.1154, 0.9538, 0.5908, 0.04683, 0.5906, 0.09059, 0.5832, 0.09056, 0.5833, 0.02867, 0.7649, 0.2705, 0.7651, 0.2317, 0.783, 0.231, 0.7829, 0.2698, 0.09715, 0.9537, 0.09729, 0.91, 0.1048, 0.8919, 0.1046, 0.9537, 0.3802, 0.3999, 0.3803, 0.4386, 0.3626, 0.4383, 0.3625, 0.3996, 0.09339, 0.9358, 0.09347, 0.91, 0.09729, 0.91, 0.09715, 0.9537, 0.7371, 0.4378, 0.7756, 0.4379, 0.7756, 0.4417, 0.737, 0.4416, 0.5946, 0.04685, 0.5945, 0.07272, 0.5906, 0.09059, 0.5908, 0.04683, 0.3836, 0.2324, 0.3835, 0.2582, 0.3653, 0.2582, 0.3654, 0.2323, 0.7374, 0.4299, 0.7581, 0.43, 0.7756, 0.4379, 0.7371, 0.4378, 0.08562, 0.9358, 0.0857, 0.9099, 0.09347, 0.91, 0.09339, 0.9358, 0.6957, 0.8922, 0.6959, 0.9684, 0.6821, 0.9685, 0.6819, 0.8922, 0.2884, 0.3747, 0.2885, 0.4069, 0.2746, 0.4069, 0.2745, 0.3747, 0.2733, 0.8727, 0.2731, 0.7964, 0.287, 0.7963, 0.2872, 0.8726, 0.2688, 0.8479, 0.2687, 0.7964, 0.2731, 0.7964, 0.2733, 0.8727, 0.707, 0.689, 0.7071, 0.657, 0.7317, 0.6566, 0.7316, 0.6887, 0.7001, 0.8921, 0.7003, 0.9437, 0.6959, 0.9684, 0.6957, 0.8922, 0.7041, 0.8921, 0.7042, 0.9437, 0.7003, 0.9437, 0.7001, 0.8921, 0.6176, 0.7362, 0.6495, 0.7363, 0.6495, 0.7403, 0.6175, 0.7402, 0.2649, 0.8479, 0.2647, 0.7964, 0.2687, 0.7964, 0.2688, 0.8479, 0.2571, 0.848, 0.2569, 0.8065, 0.2647, 0.7964, 0.2649, 0.8479, 0.6176, 0.7283, 0.6495, 0.7284, 0.6495, 0.7363, 0.6176, 0.7362, 0.7119, 0.9022, 0.712, 0.9436, 0.7042, 0.9437, 0.7041, 0.8921, 0.3613, 0.2331, 0.3614, 0.2651, 0.3514, 0.2644, 0.3513, 0.2323, 0.7157, 0.9022, 0.7159, 0.9436, 0.712, 0.9436, 0.7119, 0.9022, 0.6175, 0.7244, 0.6497, 0.7059, 0.6495, 0.7284, 0.6176, 0.7283, 0.2347, 0.848, 0.2346, 0.8066, 0.2569, 0.8065, 0.2571, 0.848, 0.2256, 0.8482, 0.2255, 0.8067, 0.2346, 0.8066, 0.2347, 0.848, 0.6123, 0.7153, 0.6444, 0.6967, 0.6497, 0.7059, 0.6175, 0.7244, 0.7249, 0.9019, 0.725, 0.9434, 0.7159, 0.9436, 0.7157, 0.9022, 0.6123, 0.8751, 0.6124, 0.8347, 0.6224, 0.8384, 0.6223, 0.8715, 0.6124, 0.8347, 0.6681, 0.8349, 0.6635, 0.8385, 0.6224, 0.8384, 0.6681, 0.8349, 0.668, 0.8753, 0.6634, 0.8716, 0.6635, 0.8385, 0.668, 0.8753, 0.6123, 0.8751, 0.6223, 0.8715, 0.6634, 0.8716, 0.06531, 0.9357, 0.06539, 0.9099, 0.0857, 0.9099, 0.08562, 0.9358, 0.7375, 0.4094, 0.758, 0.4208, 0.7581, 0.43, 0.7374, 0.4299, 0.361, 0.4938, 0.3609, 0.4679, 0.37, 0.4678, 0.3701, 0.4937, 0.3536, 0.4936, 0.3535, 0.4678, 0.3609, 0.4679, 0.361, 0.4938, 0.7431, 0.4017, 0.7631, 0.4134, 0.758, 0.4208, 0.7375, 0.4094, 0.05771, 0.9354, 0.05779, 0.9096, 0.06539, 0.9099, 0.06531, 0.9357, 0.6124, 0.8347, 0.6125, 0.7962, 0.6302, 0.8057, 0.6302, 0.8254, 0.6125, 0.7962, 0.6682, 0.7964, 0.6559, 0.8058, 0.6302, 0.8057, 0.6682, 0.7964, 0.6681, 0.8349, 0.6558, 0.8255, 0.6559, 0.8058, 0.6681, 0.8349, 0.6124, 0.8347, 0.6302, 0.8254, 0.6558, 0.8255, 0.1157, 0.3902, 0.1157, 0.3758, 0.1281, 0.383, 0.1281, 0.383, 0.1157, 0.3758, 0.1281, 0.3686, 0.1033, 0.383, 0.1157, 0.3758, 0.1157, 0.3902, 0.1033, 0.3686, 0.1157, 0.3758, 0.1033, 0.383, 0.1033, 0.3686, 0.1157, 0.3614, 0.1157, 0.3758, 0.1281, 0.3686, 0.1157, 0.3758, 0.1157, 0.3614, 0.2893, 0.2323, 0.2893, 0.2467, 0.2844, 0.2467, 0.2844, 0.2323, 0.3371, 0.244, 0.3371, 0.2572, 0.3323, 0.2572, 0.3322, 0.244, 0.3371, 0.2323, 0.3371, 0.244, 0.3322, 0.244, 0.3322, 0.2323, 0.2656, 0.2323, 0.2657, 0.2467, 0.2608, 0.2467, 0.2608, 0.2323, 0.2424, 0.3587, 0.2424, 0.3708, 0.2376, 0.3708, 0.2375, 0.3587, 0.2424, 0.3459, 0.2424, 0.3587, 0.2375, 0.3587, 0.2375, 0.3459, 0.3056, 0.06303, 0.2866, 0.05206, 0.2866, 0.03764, 0.3055, 0.02656, 0.5504, 0.923, 0.5551, 0.9135, 0.5912, 0.9137, 0.5956, 0.9232, 0.3055, 0.02656, 0.2866, 0.03764, 0.2742, 0.03047, 0.2741, 0.008417, 0.08254, 0.2323, 0.09053, 0.237, 0.09053, 0.2735, 0.08253, 0.2779, 0.3065, 0.959, 0.3062, 0.937, 0.3186, 0.9298, 0.3378, 0.9408, 0.6681, 0.8349, 0.6771, 0.8353, 0.677, 0.8676, 0.668, 0.8753, 0.3378, 0.9408, 0.3186, 0.9298, 0.3186, 0.9154, 0.3378, 0.9044, 0.4015, 0.9711, 0.397, 0.9805, 0.3609, 0.9806, 0.3563, 0.9713, 0.3378, 0.9044, 0.3186, 0.9154, 0.3063, 0.9082, 0.3065, 0.8861, 0.188, 0.7963, 0.197, 0.8037, 0.1971, 0.8369, 0.1881, 0.8378, 0.2744, 0.08136, 0.2743, 0.05931, 0.2866, 0.05206, 0.3056, 0.06303, 0.2875, 0.4219, 0.2954, 0.4262, 0.2955, 0.4626, 0.2876, 0.4674, 0.1325, 0.8751, 0.1325, 0.838, 0.1881, 0.8378, 0.1882, 0.8749, 0.1325, 0.838, 0.1323, 0.7965, 0.188, 0.7963, 0.1881, 0.8378, 0.3562, 0.9151, 0.4013, 0.915, 0.4015, 0.9711, 0.3563, 0.9713, 0.5955, 0.9793, 0.5503, 0.9791, 0.5504, 0.923, 0.5956, 0.9232, 0.8756, 0.3314, 0.9006, 0.3498, 0.8757, 0.3713, 0.7999, 0.3316, 0.8756, 0.3314, 0.8757, 0.3713, 0.8, 0.3716, 0.8002, 0.4547, 0.8759, 0.4545, 0.8586, 0.4966, 0.8018, 0.4968, 0.2794, 0.8897, 0.2791, 0.9661, 0.237, 0.9644, 0.2372, 0.9072, 0.1429, 0.4614, 0.1139, 0.4601, 0.1138, 0.4172, 0.1428, 0.4185, 0.2326, 0.4597, 0.2138, 0.4588, 0.2138, 0.4159, 0.2326, 0.4168, 0.02734, 0.4598, 0.008342, 0.4589, 0.008386, 0.416, 0.02738, 0.4169, 0.4015, 0.4604, 0.3808, 0.4594, 0.3808, 0.4164, 0.4015, 0.4175, 0.1901, 0.7158, 0.19, 0.763, 0.1475, 0.7649, 0.1475, 0.7177, 0.2459, 0.259, 0.2407, 0.2697, 0.2141, 0.2323, 0.04752, 0.7425, 0.05277, 0.7532, 0.02102, 0.7795, 0.04047, 0.2589, 0.03522, 0.2696, 0.008639, 0.2323, 0.4452, 0.4599, 0.4505, 0.4706, 0.4187, 0.4968, 0.6467, 0.2576, 0.6414, 0.2683, 0.6149, 0.231, 0.4452, 0.7412, 0.4505, 0.7519, 0.4187, 0.7781, 0.6444, 0.5402, 0.6392, 0.5509, 0.6126, 0.5136, 0.2525, 0.7426, 0.2578, 0.7533, 0.226, 0.7795, 0.3392, 0.4185, 0.3264, 0.4177, 0.3264, 0.3838, 0.3392, 0.3845, 0.1343, 0.267, 0.1215, 0.2662, 0.1215, 0.2323, 0.1343, 0.2331, 0.08186, 0.4184, 0.06817, 0.4176, 0.06816, 0.3837, 0.08185, 0.3846, 0.08095, 0.267, 0.06746, 0.2662, 0.06744, 0.2323, 0.08094, 0.2331, 0.5505, 0.29, 0.537, 0.29, 0.5369, 0.2323, 0.5505, 0.2323, 0.933, 0.3059, 0.9193, 0.3059, 0.9192, 0.2483, 0.9329, 0.2482, 0.3521, 0.5726, 0.3392, 0.5727, 0.3392, 0.515, 0.352, 0.515, 0.1465, 0.5726, 0.1337, 0.5726, 0.1337, 0.515, 0.1465, 0.5149, 0.7433, 0.2875, 0.7526, 0.231, 0.7527, 0.2891, 0.5568, 0.5717, 0.5475, 0.5152, 0.5569, 0.5136, 0.1371, 0.2888, 0.1464, 0.2323, 0.1465, 0.2904, 0.3641, 0.5731, 0.3548, 0.5166, 0.3642, 0.515, 0.7004, 0.2875, 0.7097, 0.231, 0.7098, 0.2891, 0.7509, 0.5717, 0.7416, 0.5152, 0.751, 0.5136, 0.6982, 0.5701, 0.7075, 0.5136, 0.7076, 0.5717, 0.1591, 0.573, 0.1497, 0.5165, 0.1592, 0.5149, 0.9015, 0.9915, 0.8548, 0.9916, 0.8546, 0.9344, 0.9014, 0.9343, 0.1971, 0.2895, 0.1764, 0.2896, 0.1762, 0.2324, 0.1969, 0.2323, 0.1971, 0.5721, 0.1781, 0.5722, 0.1779, 0.515, 0.1969, 0.5149, 0.7873, 0.5708, 0.7685, 0.5709, 0.7683, 0.5137, 0.7871, 0.5136, 0.5956, 0.8522, 0.5666, 0.8522, 0.5665, 0.795, 0.5954, 0.795, 0.1114, 0.6922, 0.1113, 0.6594, 0.1345, 0.6623, 0.1346, 0.6745])
me_cube_001.materials.append(mat_material)
me_cube_001.use_remesh_preserve_volume = False
me_cube_001.use_remesh_preserve_attributes = False
me_cube_001.use_mirror_vertex_groups = False
me_cube_001.update()

# ---- objects
ob_cube_001 = bpy.data.objects.new('Cube.001', me_cube_001)
ob_lamp = bpy.data.objects.new('Lamp', light_spot)
ob_camera = bpy.data.objects.new('Camera', cam_camera)

# ---- transforms, parenting, visibility, modifiers, constraints
ob_cube_001.location = (0.001953, -0.1937, 0.002128)
ob_cube_001.rotation_euler = (0.0, -0.0, 3.142)
ob_cube_001.scale = (0.5604, 0.5604, 0.5604)
ob_cube_001.lock_rotations_4d = False
ob_cube_001.empty_display_type = 'ARROWS'
ob_cube_001.color = (0.0, 0.0, 0.0, 1.0)
ob_cube_001.lineart.crease_threshold = 0.0
_vg = ob_cube_001.vertex_groups.new(name='Teamcolor')
ob_lamp.location = (4.076, 1.005, 5.904)
ob_lamp.rotation_euler = (0.6503, 0.05522, 1.866)
ob_lamp.lock_rotations_4d = False
ob_lamp.empty_display_type = 'ARROWS'
ob_lamp.color = (0.0, 0.0, 0.0, 0.0)
ob_lamp.lineart.crease_threshold = 0.0
ob_camera.location = (23.76, -9.732, 15.31)
ob_camera.rotation_euler = (1.109, 0.01082, 0.8149)
ob_camera.lock_rotations_4d = False
ob_camera.empty_display_type = 'ARROWS'
ob_camera.color = (0.0, 0.0, 0.0, 0.0)
ob_camera.display_type = 'WIRE'
ob_camera.lineart.crease_threshold = 0.0

# ---- collection membership
col_collection_1.objects.link(ob_cube_001)
col_collection_1.objects.link(ob_lamp)
col_collection_1.objects.link(ob_camera)

# ---- scene / render settings (as saved in the file)
scene.camera = ob_camera
scene.frame_start = 1; scene.frame_end = 250; scene.frame_set(1)
scene.render.engine = 'BLENDER_EEVEE_NEXT'
scene.render.image_settings.compression = 90
scene.render.resolution_x = 800
scene.render.resolution_y = 600
scene.render.pixel_aspect_x = 100.0
scene.render.pixel_aspect_y = 100.0
scene.render.fps = 25
scene.render.dither_intensity = 0.0
scene.render.use_compositing = False
scene.render.use_sequencer = False
scene.render.bake_margin = 8
scene.render.bake_bias = 0.0
scene.render.use_stamp_time = False
scene.render.use_stamp_date = False
scene.render.use_stamp_frame = False
scene.render.use_stamp_camera = False
scene.render.use_stamp_scene = False
scene.render.use_stamp_filename = False
scene.render.use_stamp_render_time = False
scene.render.stamp_font_size = 0
scene.cycles.use_denoising = False
scene.cycles.samples = 10
scene.cycles.sampling_pattern = 'TABULATED_SOBOL'
scene.cycles.light_sampling_threshold = 0.0
scene.cycles.use_adaptive_sampling = False
scene.cycles.use_light_tree = False
scene.cycles.blur_glossy = 0.0
scene.cycles.volume_bounces = 1
scene.cycles.pixel_filter_type = 'GAUSSIAN'
scene.cycles.sample_clamp_indirect = 0.0
scene.view_settings.view_transform = 'Raw'
bpy.context.view_layer.update()
